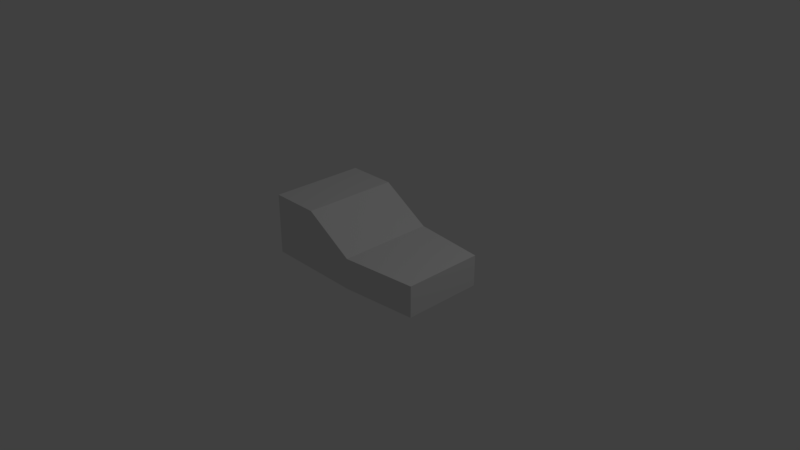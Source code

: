 # Source: player_foot.blend  (saved by Blender 2.78.0; exported with 4.5.12 LTS)
import bpy
from mathutils import Matrix  # noqa: F401  (used for matrix-valued properties, if any)

bpy.ops.wm.read_factory_settings(use_empty=True)
scene = bpy.context.scene
scene.name = 'Scene'

# ---- collections
col_collection_1 = bpy.data.collections.new('Collection 1'); scene.collection.children.link(col_collection_1)

# ---- materials (node trees are filled in below, after node groups)
mat_material = bpy.data.materials.new('Material')
mat_material.alpha_threshold = 0.0
mat_material.use_transparent_shadow = False
mat_material.roughness = 0.5
mat_material.line_color = (0.0, 0.0, 0.0, 1.0)

# ---- material node trees

# ---- world
world_world = bpy.data.worlds.new('World'); scene.world = world_world
world_world.color = (0.05088, 0.05088, 0.05088)
world_world.use_sun_shadow = False
world_world.sun_shadow_jitter_overblur = 0.0
world_world.cycles.sampling_method = 'MANUAL'

# ---- cameras
cam_camera = bpy.data.cameras.new('Camera')
cam_camera.clip_end = 100.0
cam_camera.lens = 35.0
cam_camera.sensor_width = 32.0
cam_camera.sensor_height = 18.0
cam_camera.ortho_scale = 7.314
cam_camera.dof.focus_distance = 0.0
cam_camera.dof.aperture_fstop = 128.0

# ---- lights
light_lamp = bpy.data.lights.new('Lamp', 'POINT')
light_lamp.transmission_factor = 0.0
light_lamp.cutoff_distance = 30.0
light_lamp.energy = 100.0
light_lamp.shadow_buffer_clip_start = 1.001
light_lamp.shadow_soft_size = 0.1
light_lamp.shadow_maximum_resolution = 0.006
light_lamp.use_absolute_resolution = True

# ---- meshes
me_cube = bpy.data.meshes.new('Cube')
me_cube.from_pydata([(1.329, 1.0, -0.398), (1.329, -1.0, -0.398), (-1.0, -1.196, -0.398), (-1.0, 1.196, -0.398), (1.329, 1.0, 1.0), (1.329, -1.0, 1.0), (-1.0, -1.196, 2.356), (-1.0, 1.196, 2.356), (0.3333, 1.196, -0.398), (-0.3333, 1.196, -0.398), (0.3333, -1.196, -0.398), (-0.3333, -1.196, -0.398), (0.3333, 1.196, 1.0), (-0.3333, 1.196, 2.356), (0.3333, -1.196, 1.0), (-0.3333, -1.196, 2.356)], [], [(9, 11, 2, 3), (13, 7, 6, 15), (0, 4, 5, 1), (11, 15, 6, 2), (2, 6, 7, 3), (13, 9, 3, 7), (4, 0, 8, 12), (12, 8, 9, 13), (1, 5, 14, 10), (10, 14, 15, 11), (4, 12, 14, 5), (12, 13, 15, 14), (0, 1, 10, 8), (8, 10, 11, 9)])
me_cube.materials.append(mat_material)
me_cube.use_remesh_preserve_volume = False
me_cube.use_remesh_preserve_attributes = False
me_cube.use_mirror_vertex_groups = False
me_cube.update()

# ---- objects
ob_cube = bpy.data.objects.new('Cube', me_cube)
ob_lamp = bpy.data.objects.new('Lamp', light_lamp)
ob_camera = bpy.data.objects.new('Camera', cam_camera)

# ---- transforms, parenting, visibility, modifiers, constraints
ob_cube.location = (0.0, 0.0, 0.0)
ob_cube.scale = (1.0, 0.5406, 0.299)
ob_cube.lock_rotations_4d = False
ob_cube.empty_display_type = 'ARROWS'
ob_cube.lineart.crease_threshold = 0.0
ob_lamp.location = (4.076, 1.005, 5.904)
ob_lamp.rotation_euler = (0.6503, 0.05522, 1.866)
ob_lamp.lock_rotations_4d = False
ob_lamp.empty_display_type = 'ARROWS'
ob_lamp.color = (0.0, 0.0, 0.0, 0.0)
ob_lamp.lineart.crease_threshold = 0.0
ob_camera.location = (7.481, -6.508, 5.344)
ob_camera.rotation_euler = (1.109, 0.0, 0.8149)
ob_camera.lock_rotations_4d = False
ob_camera.empty_display_type = 'ARROWS'
ob_camera.color = (0.0, 0.0, 0.0, 0.0)
ob_camera.display_type = 'WIRE'
ob_camera.lineart.crease_threshold = 0.0

# ---- collection membership
col_collection_1.objects.link(ob_cube)
col_collection_1.objects.link(ob_lamp)
col_collection_1.objects.link(ob_camera)

# ---- scene / render settings (as saved in the file)
scene.camera = ob_camera
scene.frame_start = 1; scene.frame_end = 250; scene.frame_set(1)
scene.render.engine = 'BLENDER_EEVEE_NEXT'
scene.render.resolution_percentage = 50
scene.render.dither_intensity = 0.0
scene.cycles.use_denoising = False
scene.cycles.samples = 128
scene.cycles.sampling_pattern = 'TABULATED_SOBOL'
scene.cycles.light_sampling_threshold = 0.0
scene.cycles.use_adaptive_sampling = False
scene.cycles.use_light_tree = False
scene.cycles.blur_glossy = 0.0
scene.cycles.sample_clamp_indirect = 0.0
scene.view_settings.view_transform = 'Standard'
bpy.context.view_layer.update()

